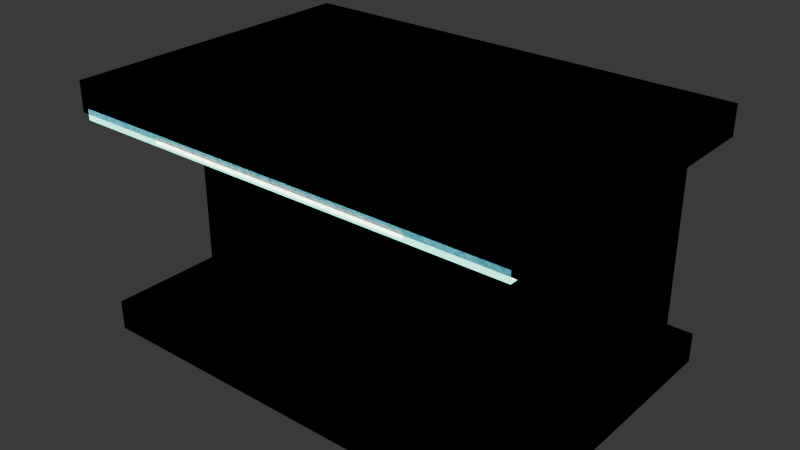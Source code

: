 # Source: tech-base.blend  (saved by Blender 5.1.30; exported with 4.5.12 LTS)
import bpy
from mathutils import Matrix  # noqa: F401  (used for matrix-valued properties, if any)

bpy.ops.wm.read_factory_settings(use_empty=True)
scene = bpy.context.scene
scene.name = 'Scene'

# ---- collections
col_collection = bpy.data.collections.new('Collection'); scene.collection.children.link(col_collection)

# ---- images (referenced by path relative to the original .blend; pixels are not part of the script)
import os
ASSET_DIR = os.environ.get("B2B_ASSET_DIR", "")  # directory of the original .blend (textures are referenced by path, not embedded)
HERE = os.path.dirname(os.path.abspath(__file__))  # packed textures are extracted next to this script under _unpacked/

def load_image(name, relpath, width, height, colorspace="sRGB"):
    """Load a texture the original file referenced (path relative to the .blend, or extracted next to this script)."""
    p = next((c for c in (os.path.join(HERE, relpath), os.path.join(ASSET_DIR, relpath)) if relpath and os.path.exists(c)), "")
    if p:
        img = bpy.data.images.load(p, check_existing=True)
        img.name = name
    else:  # same state as the original file: an image datablock whose file is absent (Cycles renders it pink)
        img = bpy.data.images.new(name, width, height)
        img.source = "FILE"
        img.filepath = "//" + (relpath or name)
    img.colorspace_settings.name = colorspace
    return img
img_techbase_256x128_pixels = load_image('TechBase_256x128_Pixels', '_unpacked/tech-base-atlas.63d9f1f1.png', 256, 128, 'sRGB')

# ---- materials (node trees are filled in below, after node groups)
mat_techbase_atlas = bpy.data.materials.new('TechBase_Atlas')
mat_techbase_glow = bpy.data.materials.new('TechBase_Glow')

# ---- material node trees
mat_techbase_atlas.use_nodes = True; mat_techbase_atlas.node_tree.nodes.clear()
_N = mat_techbase_atlas.node_tree.nodes; _L = mat_techbase_atlas.node_tree.links
n0 = _N.new('ShaderNodeBsdfPrincipled'); n0.name = 'Principled BSDF'; n0.location = (-200, 100)
n0.inputs[2].default_value = 0.9
n1 = _N.new('ShaderNodeOutputMaterial'); n1.name = 'Material Output'; n1.location = (200, 100)
n2 = _N.new('ShaderNodeTexImage'); n2.name = 'Image Texture'; n2.location = (0, 0)
n2.image = img_techbase_256x128_pixels
n2.interpolation = 'Closest'
n2.extension = 'EXTEND'
_L.new(n0.outputs[0], n1.inputs[0])
_L.new(n2.outputs[0], n0.inputs[0])
n1.is_active_output = True
mat_techbase_glow.use_nodes = True; mat_techbase_glow.node_tree.nodes.clear()
_N = mat_techbase_glow.node_tree.nodes; _L = mat_techbase_glow.node_tree.links
n0 = _N.new('ShaderNodeBsdfPrincipled'); n0.name = 'Principled BSDF'; n0.location = (-200, 100)
n0.inputs[2].default_value = 0.9
n0.inputs[28].default_value = 2.2
n1 = _N.new('ShaderNodeOutputMaterial'); n1.name = 'Material Output'; n1.location = (200, 100)
n2 = _N.new('ShaderNodeTexImage'); n2.name = 'Image Texture'; n2.location = (0, 0)
n2.image = img_techbase_256x128_pixels
n2.interpolation = 'Closest'
n2.extension = 'EXTEND'
_L.new(n0.outputs[0], n1.inputs[0])
_L.new(n2.outputs[0], n0.inputs[0])
_L.new(n2.outputs[0], n0.inputs[27])
n1.is_active_output = True

# ---- world
world_world = bpy.data.worlds.new('World'); scene.world = world_world
world_world.use_nodes = True; world_world.node_tree.nodes.clear()
_N = world_world.node_tree.nodes; _L = world_world.node_tree.links
n0 = _N.new('ShaderNodeOutputWorld'); n0.name = 'World Output'; n0.location = (200, 100)
n1 = _N.new('ShaderNodeBackground'); n1.name = 'Background'; n1.location = (-200, 100)
n1.inputs[0].default_value = (0.05088, 0.05088, 0.05088, 1.0)
_L.new(n1.outputs[0], n0.inputs[0])
n0.is_active_output = True
world_world.color = (0.05088, 0.05088, 0.05088)
world_world.sun_shadow_jitter_overblur = 0.0

# ---- meshes
me_base_mesh = bpy.data.meshes.new('Base_Mesh')
me_base_mesh.from_pydata([(-3.0, 2.0, 0.0), (3.0, 2.0, 0.0), (3.0, 2.0, 0.4), (-3.0, 2.0, 0.4), (-3.0, -2.0, 0.0), (3.0, -2.0, 0.0), (3.0, -2.0, 0.4), (-3.0, -2.0, 0.4)], [], [(3, 1, 0), (4, 6, 7), (0, 5, 4), (7, 2, 3), (0, 7, 3), (2, 5, 1), (3, 2, 1), (4, 5, 6), (0, 1, 5), (7, 6, 2), (0, 4, 7), (2, 6, 5)])
_uv = me_base_mesh.uv_layers.new(name='Atlas')
_uv.uv.foreach_set('vector', [0.2598, 0.7695, 0.3652, 0.9805, 0.2598, 0.9805, 0.2598, 0.7695, 0.3652, 0.9805, 0.2598, 0.9805, 0.2598, 0.7695, 0.3652, 0.9805, 0.2598, 0.9805, 0.2598, 0.7695, 0.3652, 0.9805, 0.2598, 0.9805, 0.2598, 0.7695, 0.3652, 0.9805, 0.2598, 0.9805, 0.2598, 0.7695, 0.3652, 0.9805, 0.2598, 0.9805, 0.2598, 0.7695, 0.3652, 0.7695, 0.3652, 0.9805, 0.2598, 0.7695, 0.3652, 0.7695, 0.3652, 0.9805, 0.2598, 0.7695, 0.3652, 0.7695, 0.3652, 0.9805, 0.2598, 0.7695, 0.3652, 0.7695, 0.3652, 0.9805, 0.2598, 0.7695, 0.3652, 0.7695, 0.3652, 0.9805, 0.2598, 0.7695, 0.3652, 0.7695, 0.3652, 0.9805])
me_base_mesh.materials.append(mat_techbase_atlas)
me_base_mesh.materials.append(mat_techbase_glow)
me_base_mesh.update()
me_body_mesh = bpy.data.meshes.new('Body_Mesh')
me_body_mesh.from_pydata([(-2.7, 1.9, 0.2), (2.7, 1.9, 0.2), (2.7, 1.9, 3.0), (-2.7, 1.9, 3.0), (-2.7, -0.7, 0.2), (2.7, -0.7, 0.2), (2.7, -0.7, 3.0), (-2.7, -0.7, 3.0)], [], [(3, 1, 0), (4, 6, 7), (0, 5, 4), (7, 2, 3), (0, 7, 3), (2, 5, 1), (3, 2, 1), (4, 5, 6), (0, 1, 5), (7, 6, 2), (0, 4, 7), (2, 6, 5)])
_uv = me_body_mesh.uv_layers.new(name='Atlas')
_uv.uv.foreach_set('vector', [0.1348, 0.7695, 0.2402, 0.9805, 0.1348, 0.9805, 0.1348, 0.7695, 0.2402, 0.9805, 0.1348, 0.9805, 0.1348, 0.7695, 0.2402, 0.9805, 0.1348, 0.9805, 0.1348, 0.7695, 0.2402, 0.9805, 0.1348, 0.9805, 0.1348, 0.7695, 0.2402, 0.9805, 0.1348, 0.9805, 0.1348, 0.7695, 0.2402, 0.9805, 0.1348, 0.9805, 0.1348, 0.7695, 0.2402, 0.7695, 0.2402, 0.9805, 0.1348, 0.7695, 0.2402, 0.7695, 0.2402, 0.9805, 0.1348, 0.7695, 0.2402, 0.7695, 0.2402, 0.9805, 0.1348, 0.7695, 0.2402, 0.7695, 0.2402, 0.9805, 0.1348, 0.7695, 0.2402, 0.7695, 0.2402, 0.9805, 0.1348, 0.7695, 0.2402, 0.7695, 0.2402, 0.9805])
me_body_mesh.materials.append(mat_techbase_atlas)
me_body_mesh.materials.append(mat_techbase_glow)
me_body_mesh.update()
me_roof_mesh = bpy.data.meshes.new('Roof_Mesh')
me_roof_mesh.from_pydata([(-3.1, 2.1, 3.0), (3.1, 2.1, 3.0), (3.1, 2.1, 3.4), (-3.1, 2.1, 3.4), (-3.1, -2.1, 3.0), (3.1, -2.1, 3.0), (3.1, -2.1, 3.4), (-3.1, -2.1, 3.4)], [], [(3, 1, 0), (4, 6, 7), (0, 5, 4), (7, 2, 3), (0, 7, 3), (2, 5, 1), (3, 2, 1), (4, 5, 6), (0, 1, 5), (7, 6, 2), (0, 4, 7), (2, 6, 5)])
_uv = me_roof_mesh.uv_layers.new(name='Atlas')
_uv.uv.foreach_set('vector', [0.5098, 0.7695, 0.6152, 0.9805, 0.5098, 0.9805, 0.5098, 0.7695, 0.6152, 0.9805, 0.5098, 0.9805, 0.5098, 0.7695, 0.6152, 0.9805, 0.5098, 0.9805, 0.5098, 0.7695, 0.6152, 0.9805, 0.5098, 0.9805, 0.5098, 0.7695, 0.6152, 0.9805, 0.5098, 0.9805, 0.5098, 0.7695, 0.6152, 0.9805, 0.5098, 0.9805, 0.5098, 0.7695, 0.6152, 0.7695, 0.6152, 0.9805, 0.5098, 0.7695, 0.6152, 0.7695, 0.6152, 0.9805, 0.5098, 0.7695, 0.6152, 0.7695, 0.6152, 0.9805, 0.5098, 0.7695, 0.6152, 0.7695, 0.6152, 0.9805, 0.5098, 0.7695, 0.6152, 0.7695, 0.6152, 0.9805, 0.5098, 0.7695, 0.6152, 0.7695, 0.6152, 0.9805])
me_roof_mesh.materials.append(mat_techbase_atlas)
me_roof_mesh.materials.append(mat_techbase_glow)
me_roof_mesh.update()
me_strip_mesh = bpy.data.meshes.new('Strip_Mesh')
me_strip_mesh.from_pydata([(-3.0, -2.0, 2.93), (3.0, -2.0, 2.93), (3.0, -2.0, 3.07), (-3.0, -2.0, 3.07), (-3.0, -2.1, 2.93), (3.0, -2.1, 2.93), (3.0, -2.1, 3.07), (-3.0, -2.1, 3.07)], [], [(3, 1, 0), (4, 6, 7), (0, 5, 4), (7, 2, 3), (0, 7, 3), (2, 5, 1), (3, 2, 1), (4, 5, 6), (0, 1, 5), (7, 6, 2), (0, 4, 7), (2, 6, 5)])
me_strip_mesh.polygons.foreach_set('material_index', [1, 1, 1, 1, 1, 1, 1, 1, 1, 1, 1, 1])
_uv = me_strip_mesh.uv_layers.new(name='Atlas')
_uv.uv.foreach_set('vector', [0.009766, 0.5195, 0.1152, 0.7305, 0.009766, 0.7305, 0.009766, 0.5195, 0.1152, 0.7305, 0.009766, 0.7305, 0.009766, 0.5195, 0.1152, 0.7305, 0.009766, 0.7305, 0.009766, 0.5195, 0.1152, 0.7305, 0.009766, 0.7305, 0.009766, 0.5195, 0.1152, 0.7305, 0.009766, 0.7305, 0.009766, 0.5195, 0.1152, 0.7305, 0.009766, 0.7305, 0.009766, 0.5195, 0.1152, 0.5195, 0.1152, 0.7305, 0.009766, 0.5195, 0.1152, 0.5195, 0.1152, 0.7305, 0.009766, 0.5195, 0.1152, 0.5195, 0.1152, 0.7305, 0.009766, 0.5195, 0.1152, 0.5195, 0.1152, 0.7305, 0.009766, 0.5195, 0.1152, 0.5195, 0.1152, 0.7305, 0.009766, 0.5195, 0.1152, 0.5195, 0.1152, 0.7305])
me_strip_mesh.materials.append(mat_techbase_atlas)
me_strip_mesh.materials.append(mat_techbase_glow)
me_strip_mesh.update()
me_base_mesh_001 = bpy.data.meshes.new('Base_Mesh.001')
me_base_mesh_001.from_pydata([(-3.0, 2.0, 0.0), (3.0, 2.0, 0.0), (3.0, 2.0, 0.4), (-3.0, 2.0, 0.4), (-3.0, -2.0, 0.0), (3.0, -2.0, 0.0), (3.0, -2.0, 0.4), (-3.0, -2.0, 0.4)], [], [(3, 1, 0), (4, 6, 7), (0, 5, 4), (7, 2, 3), (0, 7, 3), (2, 5, 1), (3, 2, 1), (4, 5, 6), (0, 1, 5), (7, 6, 2), (0, 4, 7), (2, 6, 5)])
_uv = me_base_mesh_001.uv_layers.new(name='Atlas')
_uv.uv.foreach_set('vector', [0.2598, 0.7695, 0.3652, 0.9805, 0.2598, 0.9805, 0.2598, 0.7695, 0.3652, 0.9805, 0.2598, 0.9805, 0.2598, 0.7695, 0.3652, 0.9805, 0.2598, 0.9805, 0.2598, 0.7695, 0.3652, 0.9805, 0.2598, 0.9805, 0.2598, 0.7695, 0.3652, 0.9805, 0.2598, 0.9805, 0.2598, 0.7695, 0.3652, 0.9805, 0.2598, 0.9805, 0.2598, 0.7695, 0.3652, 0.7695, 0.3652, 0.9805, 0.2598, 0.7695, 0.3652, 0.7695, 0.3652, 0.9805, 0.2598, 0.7695, 0.3652, 0.7695, 0.3652, 0.9805, 0.2598, 0.7695, 0.3652, 0.7695, 0.3652, 0.9805, 0.2598, 0.7695, 0.3652, 0.7695, 0.3652, 0.9805, 0.2598, 0.7695, 0.3652, 0.7695, 0.3652, 0.9805])
me_base_mesh_001.materials.append(mat_techbase_atlas)
me_base_mesh_001.materials.append(mat_techbase_glow)
me_base_mesh_001.update()
me_body_mesh_001 = bpy.data.meshes.new('Body_Mesh.001')
me_body_mesh_001.from_pydata([(-2.7, 1.9, 0.2), (2.7, 1.9, 0.2), (2.7, 1.9, 3.0), (-2.7, 1.9, 3.0), (-2.7, -0.7, 0.2), (2.7, -0.7, 0.2), (2.7, -0.7, 3.0), (-2.7, -0.7, 3.0)], [], [(3, 1, 0), (4, 6, 7), (0, 5, 4), (7, 2, 3), (0, 7, 3), (2, 5, 1), (3, 2, 1), (4, 5, 6), (0, 1, 5), (7, 6, 2), (0, 4, 7), (2, 6, 5)])
_uv = me_body_mesh_001.uv_layers.new(name='Atlas')
_uv.uv.foreach_set('vector', [0.1348, 0.7695, 0.2402, 0.9805, 0.1348, 0.9805, 0.1348, 0.7695, 0.2402, 0.9805, 0.1348, 0.9805, 0.1348, 0.7695, 0.2402, 0.9805, 0.1348, 0.9805, 0.1348, 0.7695, 0.2402, 0.9805, 0.1348, 0.9805, 0.1348, 0.7695, 0.2402, 0.9805, 0.1348, 0.9805, 0.1348, 0.7695, 0.2402, 0.9805, 0.1348, 0.9805, 0.1348, 0.7695, 0.2402, 0.7695, 0.2402, 0.9805, 0.1348, 0.7695, 0.2402, 0.7695, 0.2402, 0.9805, 0.1348, 0.7695, 0.2402, 0.7695, 0.2402, 0.9805, 0.1348, 0.7695, 0.2402, 0.7695, 0.2402, 0.9805, 0.1348, 0.7695, 0.2402, 0.7695, 0.2402, 0.9805, 0.1348, 0.7695, 0.2402, 0.7695, 0.2402, 0.9805])
me_body_mesh_001.materials.append(mat_techbase_atlas)
me_body_mesh_001.materials.append(mat_techbase_glow)
me_body_mesh_001.update()
me_roof_mesh_001 = bpy.data.meshes.new('Roof_Mesh.001')
me_roof_mesh_001.from_pydata([(-3.1, 2.1, 3.0), (3.1, 2.1, 3.0), (3.1, 2.1, 3.4), (-3.1, 2.1, 3.4), (-3.1, -2.1, 3.0), (3.1, -2.1, 3.0), (3.1, -2.1, 3.4), (-3.1, -2.1, 3.4)], [], [(3, 1, 0), (4, 6, 7), (0, 5, 4), (7, 2, 3), (0, 7, 3), (2, 5, 1), (3, 2, 1), (4, 5, 6), (0, 1, 5), (7, 6, 2), (0, 4, 7), (2, 6, 5)])
_uv = me_roof_mesh_001.uv_layers.new(name='Atlas')
_uv.uv.foreach_set('vector', [0.5098, 0.7695, 0.6152, 0.9805, 0.5098, 0.9805, 0.5098, 0.7695, 0.6152, 0.9805, 0.5098, 0.9805, 0.5098, 0.7695, 0.6152, 0.9805, 0.5098, 0.9805, 0.5098, 0.7695, 0.6152, 0.9805, 0.5098, 0.9805, 0.5098, 0.7695, 0.6152, 0.9805, 0.5098, 0.9805, 0.5098, 0.7695, 0.6152, 0.9805, 0.5098, 0.9805, 0.5098, 0.7695, 0.6152, 0.7695, 0.6152, 0.9805, 0.5098, 0.7695, 0.6152, 0.7695, 0.6152, 0.9805, 0.5098, 0.7695, 0.6152, 0.7695, 0.6152, 0.9805, 0.5098, 0.7695, 0.6152, 0.7695, 0.6152, 0.9805, 0.5098, 0.7695, 0.6152, 0.7695, 0.6152, 0.9805, 0.5098, 0.7695, 0.6152, 0.7695, 0.6152, 0.9805])
me_roof_mesh_001.materials.append(mat_techbase_atlas)
me_roof_mesh_001.materials.append(mat_techbase_glow)
me_roof_mesh_001.update()
me_strip_mesh_001 = bpy.data.meshes.new('Strip_Mesh.001')
me_strip_mesh_001.from_pydata([(-3.0, -2.0, 2.93), (3.0, -2.0, 2.93), (3.0, -2.0, 3.07), (-3.0, -2.0, 3.07), (-3.0, -2.1, 2.93), (3.0, -2.1, 2.93), (3.0, -2.1, 3.07), (-3.0, -2.1, 3.07)], [], [(3, 1, 0), (4, 6, 7), (0, 5, 4), (7, 2, 3), (0, 7, 3), (2, 5, 1), (3, 2, 1), (4, 5, 6), (0, 1, 5), (7, 6, 2), (0, 4, 7), (2, 6, 5)])
me_strip_mesh_001.polygons.foreach_set('material_index', [1, 1, 1, 1, 1, 1, 1, 1, 1, 1, 1, 1])
_uv = me_strip_mesh_001.uv_layers.new(name='Atlas')
_uv.uv.foreach_set('vector', [0.8848, 0.7695, 0.9902, 0.9805, 0.8848, 0.9805, 0.8848, 0.7695, 0.9902, 0.9805, 0.8848, 0.9805, 0.8848, 0.7695, 0.9902, 0.9805, 0.8848, 0.9805, 0.8848, 0.7695, 0.9902, 0.9805, 0.8848, 0.9805, 0.8848, 0.7695, 0.9902, 0.9805, 0.8848, 0.9805, 0.8848, 0.7695, 0.9902, 0.9805, 0.8848, 0.9805, 0.8848, 0.7695, 0.9902, 0.7695, 0.9902, 0.9805, 0.8848, 0.7695, 0.9902, 0.7695, 0.9902, 0.9805, 0.8848, 0.7695, 0.9902, 0.7695, 0.9902, 0.9805, 0.8848, 0.7695, 0.9902, 0.7695, 0.9902, 0.9805, 0.8848, 0.7695, 0.9902, 0.7695, 0.9902, 0.9805, 0.8848, 0.7695, 0.9902, 0.7695, 0.9902, 0.9805])
me_strip_mesh_001.materials.append(mat_techbase_atlas)
me_strip_mesh_001.materials.append(mat_techbase_glow)
me_strip_mesh_001.update()

# ---- objects
ob_kiosk_sell = bpy.data.objects.new('Kiosk_Sell', None)
ob_base = bpy.data.objects.new('Base', me_base_mesh)
ob_body = bpy.data.objects.new('Body', me_body_mesh)
ob_roof = bpy.data.objects.new('Roof', me_roof_mesh)
ob_strip = bpy.data.objects.new('Strip', me_strip_mesh)
ob_kiosk_shop = bpy.data.objects.new('Kiosk_Shop', None)
ob_base_001 = bpy.data.objects.new('Base.001', me_base_mesh_001)
ob_body_001 = bpy.data.objects.new('Body.001', me_body_mesh_001)
ob_roof_001 = bpy.data.objects.new('Roof.001', me_roof_mesh_001)
ob_strip_001 = bpy.data.objects.new('Strip.001', me_strip_mesh_001)

# ---- transforms, parenting, visibility, modifiers, constraints
ob_kiosk_sell.location = (0.0, 0.0, 0.0)
ob_base.parent = ob_kiosk_sell
ob_base.location = (0.0, 0.0, 0.0)
ob_body.parent = ob_kiosk_sell
ob_body.location = (0.0, 0.0, 0.0)
ob_roof.parent = ob_kiosk_sell
ob_roof.location = (0.0, 0.0, 0.0)
ob_strip.parent = ob_kiosk_sell
ob_strip.location = (0.0, 0.0, 0.0)
ob_kiosk_shop.location = (0.0, 0.0, 0.0)
ob_base_001.parent = ob_kiosk_shop
ob_base_001.location = (0.0, 0.0, 0.0)
ob_body_001.parent = ob_kiosk_shop
ob_body_001.location = (0.0, 0.0, 0.0)
ob_roof_001.parent = ob_kiosk_shop
ob_roof_001.location = (0.0, 0.0, 0.0)
ob_strip_001.parent = ob_kiosk_shop
ob_strip_001.location = (0.0, 0.0, 0.0)

# ---- collection membership
col_collection.objects.link(ob_kiosk_sell)
col_collection.objects.link(ob_base)
col_collection.objects.link(ob_body)
col_collection.objects.link(ob_roof)
col_collection.objects.link(ob_strip)
col_collection.objects.link(ob_kiosk_shop)
col_collection.objects.link(ob_base_001)
col_collection.objects.link(ob_body_001)
col_collection.objects.link(ob_roof_001)
col_collection.objects.link(ob_strip_001)

# ---- scene / render settings (as saved in the file)
scene.frame_start = 1; scene.frame_end = 250; scene.frame_set(1)
scene.render.engine = 'BLENDER_EEVEE_NEXT'
scene.render.bake_bias = 0.0
scene.render.bake_samples = 0
scene.cycles.sampling_pattern = 'TABULATED_SOBOL'
scene.eevee.use_volume_custom_range = False
bpy.context.view_layer.update()

# ---- added for rendering (the .blend has no active camera): camera
cam_auto = bpy.data.cameras.new('AutoCamera')
cam_auto.lens = 50.0
cam_auto.sensor_width = 36.0
cam_auto.clip_end = 1000.0
ob_auto_camera = bpy.data.objects.new('AutoCamera', cam_auto)
scene.collection.objects.link(ob_auto_camera)
ob_auto_camera.location = (7.60937, -9.13125, 7.7875)
ob_auto_camera.rotation_euler = (1.09748, -7.21219e-08, 0.694738)
scene.camera = ob_auto_camera
bpy.context.view_layer.update()
